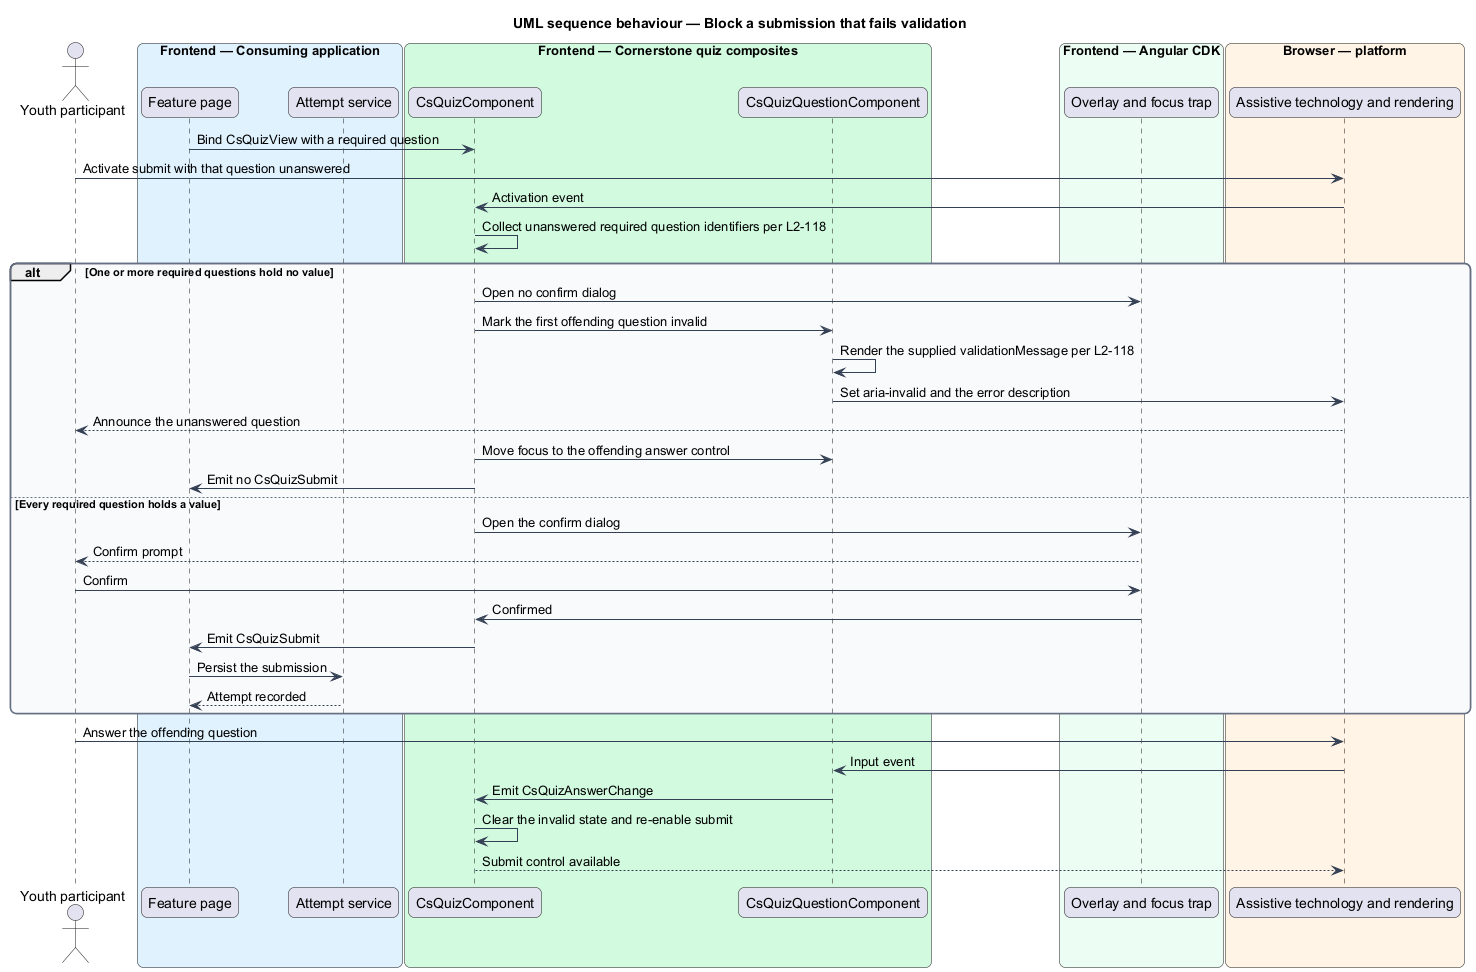

The diagram above was rendered by PlantUML. Its source (embedded in the PNG):
@startuml
title UML sequence behaviour — Block a submission that fails validation
skinparam backgroundColor #FFFFFF
skinparam shadowing false
skinparam roundcorner 12
skinparam defaultFontName Arial
skinparam ArrowColor #344054
skinparam rectangle {
  BorderColor #344054
  FontColor #101828
}
skinparam package {
  BorderColor #667085
  FontColor #101828
  BackgroundColor #F9FAFB
}
actor "Youth participant" as youth
box "Frontend — Consuming application" #E0F2FE
  participant "Feature page" as page
  participant "Attempt service" as attempts
end box
box "Frontend — Cornerstone quiz composites" #D1FADF
  participant "CsQuizComponent" as quiz
  participant "CsQuizQuestionComponent" as question
end box
box "Frontend — Angular CDK" #ECFDF3
  participant "Overlay and focus trap" as overlay
end box
box "Browser — platform" #FFF4E5
  participant "Assistive technology and rendering" as browser
end box

page -> quiz : Bind CsQuizView with a required question
youth -> browser : Activate submit with that question unanswered
browser -> quiz : Activation event
quiz -> quiz : Collect unanswered required question identifiers per L2-118

alt One or more required questions hold no value
  quiz -> overlay : Open no confirm dialog
  quiz -> question : Mark the first offending question invalid
  question -> question : Render the supplied validationMessage per L2-118
  question -> browser : Set aria-invalid and the error description
  browser --> youth : Announce the unanswered question
  quiz -> question : Move focus to the offending answer control
  quiz -> page : Emit no CsQuizSubmit
else Every required question holds a value
  quiz -> overlay : Open the confirm dialog
  overlay --> youth : Confirm prompt
  youth -> overlay : Confirm
  overlay -> quiz : Confirmed
  quiz -> page : Emit CsQuizSubmit
  page -> attempts : Persist the submission
  attempts --> page : Attempt recorded
end

youth -> browser : Answer the offending question
browser -> question : Input event
question -> quiz : Emit CsQuizAnswerChange
quiz -> quiz : Clear the invalid state and re-enable submit
quiz --> browser : Submit control available
@enduml